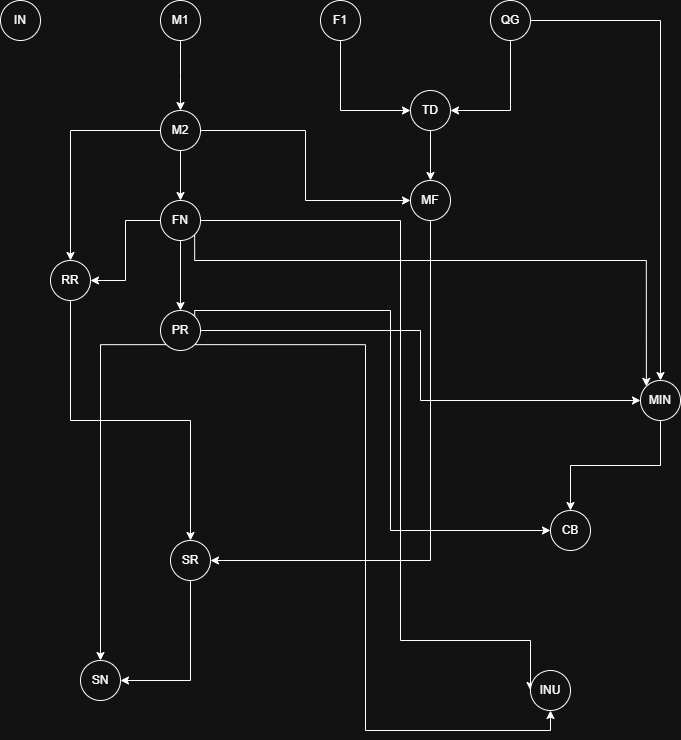

The diagram above was exported from draw.io. Its source (the exported page's mxGraphModel, read from the mxfile embedded in the PNG):
<mxGraphModel dx="1310" dy="695" grid="1" gridSize="10" guides="1" tooltips="1" connect="1" arrows="1" fold="1" page="1" pageScale="1" pageWidth="827" pageHeight="1169" math="0" shadow="0">
  <root>
    <mxCell id="0" />
    <mxCell id="1" parent="0" />
    <mxCell id="AZpUQZDXzJjtYE4UWM3U-1" value="IN" style="ellipse;whiteSpace=wrap;html=1;aspect=fixed;" parent="1" vertex="1">
      <mxGeometry x="110" y="80" width="40" height="40" as="geometry" />
    </mxCell>
    <mxCell id="AZpUQZDXzJjtYE4UWM3U-8" style="edgeStyle=orthogonalEdgeStyle;rounded=0;orthogonalLoop=1;jettySize=auto;html=1;exitX=0.5;exitY=1;exitDx=0;exitDy=0;" parent="1" source="AZpUQZDXzJjtYE4UWM3U-2" edge="1">
      <mxGeometry relative="1" as="geometry">
        <mxPoint x="290" y="190" as="targetPoint" />
      </mxGeometry>
    </mxCell>
    <mxCell id="AZpUQZDXzJjtYE4UWM3U-2" value="M1" style="ellipse;whiteSpace=wrap;html=1;aspect=fixed;" parent="1" vertex="1">
      <mxGeometry x="270" y="80" width="40" height="40" as="geometry" />
    </mxCell>
    <mxCell id="AZpUQZDXzJjtYE4UWM3U-22" style="edgeStyle=orthogonalEdgeStyle;rounded=0;orthogonalLoop=1;jettySize=auto;html=1;exitX=0.5;exitY=1;exitDx=0;exitDy=0;entryX=0;entryY=0.5;entryDx=0;entryDy=0;" parent="1" source="AZpUQZDXzJjtYE4UWM3U-3" target="AZpUQZDXzJjtYE4UWM3U-11" edge="1">
      <mxGeometry relative="1" as="geometry" />
    </mxCell>
    <mxCell id="AZpUQZDXzJjtYE4UWM3U-3" value="F1" style="ellipse;whiteSpace=wrap;html=1;aspect=fixed;" parent="1" vertex="1">
      <mxGeometry x="430" y="80" width="40" height="40" as="geometry" />
    </mxCell>
    <mxCell id="AZpUQZDXzJjtYE4UWM3U-23" style="edgeStyle=orthogonalEdgeStyle;rounded=0;orthogonalLoop=1;jettySize=auto;html=1;exitX=0.5;exitY=1;exitDx=0;exitDy=0;entryX=1;entryY=0.5;entryDx=0;entryDy=0;" parent="1" source="AZpUQZDXzJjtYE4UWM3U-5" target="AZpUQZDXzJjtYE4UWM3U-11" edge="1">
      <mxGeometry relative="1" as="geometry" />
    </mxCell>
    <mxCell id="AZpUQZDXzJjtYE4UWM3U-26" style="edgeStyle=orthogonalEdgeStyle;rounded=0;orthogonalLoop=1;jettySize=auto;html=1;exitX=1;exitY=0.5;exitDx=0;exitDy=0;" parent="1" source="AZpUQZDXzJjtYE4UWM3U-5" target="AZpUQZDXzJjtYE4UWM3U-14" edge="1">
      <mxGeometry relative="1" as="geometry" />
    </mxCell>
    <mxCell id="AZpUQZDXzJjtYE4UWM3U-5" value="QG" style="ellipse;whiteSpace=wrap;html=1;aspect=fixed;" parent="1" vertex="1">
      <mxGeometry x="600" y="80" width="40" height="40" as="geometry" />
    </mxCell>
    <mxCell id="AZpUQZDXzJjtYE4UWM3U-25" style="edgeStyle=orthogonalEdgeStyle;rounded=0;orthogonalLoop=1;jettySize=auto;html=1;exitX=0.5;exitY=1;exitDx=0;exitDy=0;entryX=0.5;entryY=0;entryDx=0;entryDy=0;" parent="1" source="AZpUQZDXzJjtYE4UWM3U-10" target="AZpUQZDXzJjtYE4UWM3U-13" edge="1">
      <mxGeometry relative="1" as="geometry" />
    </mxCell>
    <mxCell id="AZpUQZDXzJjtYE4UWM3U-28" style="edgeStyle=orthogonalEdgeStyle;rounded=0;orthogonalLoop=1;jettySize=auto;html=1;exitX=0;exitY=0.5;exitDx=0;exitDy=0;entryX=0.5;entryY=0;entryDx=0;entryDy=0;" parent="1" source="AZpUQZDXzJjtYE4UWM3U-10" target="AZpUQZDXzJjtYE4UWM3U-17" edge="1">
      <mxGeometry relative="1" as="geometry" />
    </mxCell>
    <mxCell id="AZpUQZDXzJjtYE4UWM3U-49" style="edgeStyle=orthogonalEdgeStyle;rounded=0;orthogonalLoop=1;jettySize=auto;html=1;exitX=1;exitY=0.5;exitDx=0;exitDy=0;entryX=0;entryY=0.5;entryDx=0;entryDy=0;" parent="1" source="AZpUQZDXzJjtYE4UWM3U-10" target="AZpUQZDXzJjtYE4UWM3U-12" edge="1">
      <mxGeometry relative="1" as="geometry" />
    </mxCell>
    <mxCell id="AZpUQZDXzJjtYE4UWM3U-10" value="M2" style="ellipse;whiteSpace=wrap;html=1;aspect=fixed;" parent="1" vertex="1">
      <mxGeometry x="270" y="190" width="40" height="40" as="geometry" />
    </mxCell>
    <mxCell id="AZpUQZDXzJjtYE4UWM3U-24" style="edgeStyle=orthogonalEdgeStyle;rounded=0;orthogonalLoop=1;jettySize=auto;html=1;exitX=0.5;exitY=1;exitDx=0;exitDy=0;entryX=0.5;entryY=0;entryDx=0;entryDy=0;" parent="1" source="AZpUQZDXzJjtYE4UWM3U-11" target="AZpUQZDXzJjtYE4UWM3U-12" edge="1">
      <mxGeometry relative="1" as="geometry" />
    </mxCell>
    <mxCell id="AZpUQZDXzJjtYE4UWM3U-11" value="TD" style="ellipse;whiteSpace=wrap;html=1;aspect=fixed;" parent="1" vertex="1">
      <mxGeometry x="520" y="170" width="40" height="40" as="geometry" />
    </mxCell>
    <mxCell id="AZpUQZDXzJjtYE4UWM3U-34" style="edgeStyle=orthogonalEdgeStyle;rounded=0;orthogonalLoop=1;jettySize=auto;html=1;exitX=0.5;exitY=1;exitDx=0;exitDy=0;entryX=1;entryY=0.5;entryDx=0;entryDy=0;" parent="1" source="AZpUQZDXzJjtYE4UWM3U-12" target="AZpUQZDXzJjtYE4UWM3U-18" edge="1">
      <mxGeometry relative="1" as="geometry" />
    </mxCell>
    <mxCell id="AZpUQZDXzJjtYE4UWM3U-12" value="MF" style="ellipse;whiteSpace=wrap;html=1;aspect=fixed;" parent="1" vertex="1">
      <mxGeometry x="520" y="260" width="40" height="40" as="geometry" />
    </mxCell>
    <mxCell id="AZpUQZDXzJjtYE4UWM3U-30" style="edgeStyle=orthogonalEdgeStyle;rounded=0;orthogonalLoop=1;jettySize=auto;html=1;exitX=0.5;exitY=1;exitDx=0;exitDy=0;entryX=0.5;entryY=0;entryDx=0;entryDy=0;" parent="1" source="AZpUQZDXzJjtYE4UWM3U-13" target="AZpUQZDXzJjtYE4UWM3U-16" edge="1">
      <mxGeometry relative="1" as="geometry" />
    </mxCell>
    <mxCell id="AZpUQZDXzJjtYE4UWM3U-31" style="edgeStyle=orthogonalEdgeStyle;rounded=0;orthogonalLoop=1;jettySize=auto;html=1;exitX=0;exitY=0.5;exitDx=0;exitDy=0;entryX=1;entryY=0.5;entryDx=0;entryDy=0;" parent="1" source="AZpUQZDXzJjtYE4UWM3U-13" target="AZpUQZDXzJjtYE4UWM3U-17" edge="1">
      <mxGeometry relative="1" as="geometry" />
    </mxCell>
    <mxCell id="AZpUQZDXzJjtYE4UWM3U-43" style="edgeStyle=orthogonalEdgeStyle;rounded=0;orthogonalLoop=1;jettySize=auto;html=1;exitX=1;exitY=1;exitDx=0;exitDy=0;entryX=0;entryY=0;entryDx=0;entryDy=0;" parent="1" source="AZpUQZDXzJjtYE4UWM3U-13" target="AZpUQZDXzJjtYE4UWM3U-14" edge="1">
      <mxGeometry relative="1" as="geometry">
        <Array as="points">
          <mxPoint x="304" y="340" />
          <mxPoint x="756" y="340" />
        </Array>
      </mxGeometry>
    </mxCell>
    <mxCell id="AZpUQZDXzJjtYE4UWM3U-47" style="edgeStyle=orthogonalEdgeStyle;rounded=0;orthogonalLoop=1;jettySize=auto;html=1;exitX=1;exitY=0.5;exitDx=0;exitDy=0;entryX=0;entryY=0.5;entryDx=0;entryDy=0;" parent="1" source="AZpUQZDXzJjtYE4UWM3U-13" target="AZpUQZDXzJjtYE4UWM3U-19" edge="1">
      <mxGeometry relative="1" as="geometry">
        <Array as="points">
          <mxPoint x="510" y="300" />
          <mxPoint x="510" y="720" />
        </Array>
      </mxGeometry>
    </mxCell>
    <mxCell id="AZpUQZDXzJjtYE4UWM3U-13" value="FN" style="ellipse;whiteSpace=wrap;html=1;aspect=fixed;" parent="1" vertex="1">
      <mxGeometry x="270" y="280" width="40" height="40" as="geometry" />
    </mxCell>
    <mxCell id="AZpUQZDXzJjtYE4UWM3U-45" style="edgeStyle=orthogonalEdgeStyle;rounded=0;orthogonalLoop=1;jettySize=auto;html=1;exitX=0.5;exitY=1;exitDx=0;exitDy=0;entryX=0.5;entryY=0;entryDx=0;entryDy=0;" parent="1" source="AZpUQZDXzJjtYE4UWM3U-14" target="AZpUQZDXzJjtYE4UWM3U-15" edge="1">
      <mxGeometry relative="1" as="geometry" />
    </mxCell>
    <mxCell id="AZpUQZDXzJjtYE4UWM3U-14" value="MIN" style="ellipse;whiteSpace=wrap;html=1;aspect=fixed;" parent="1" vertex="1">
      <mxGeometry x="750" y="460" width="40" height="40" as="geometry" />
    </mxCell>
    <mxCell id="AZpUQZDXzJjtYE4UWM3U-15" value="CB" style="ellipse;whiteSpace=wrap;html=1;aspect=fixed;" parent="1" vertex="1">
      <mxGeometry x="660" y="590" width="40" height="40" as="geometry" />
    </mxCell>
    <mxCell id="AZpUQZDXzJjtYE4UWM3U-36" style="edgeStyle=orthogonalEdgeStyle;rounded=0;orthogonalLoop=1;jettySize=auto;html=1;exitX=0;exitY=1;exitDx=0;exitDy=0;entryX=0.5;entryY=0;entryDx=0;entryDy=0;" parent="1" source="AZpUQZDXzJjtYE4UWM3U-16" target="AZpUQZDXzJjtYE4UWM3U-20" edge="1">
      <mxGeometry relative="1" as="geometry" />
    </mxCell>
    <mxCell id="AZpUQZDXzJjtYE4UWM3U-44" style="edgeStyle=orthogonalEdgeStyle;rounded=0;orthogonalLoop=1;jettySize=auto;html=1;exitX=1;exitY=0.5;exitDx=0;exitDy=0;entryX=0;entryY=0.5;entryDx=0;entryDy=0;" parent="1" source="AZpUQZDXzJjtYE4UWM3U-16" target="AZpUQZDXzJjtYE4UWM3U-14" edge="1">
      <mxGeometry relative="1" as="geometry" />
    </mxCell>
    <mxCell id="AZpUQZDXzJjtYE4UWM3U-46" style="edgeStyle=orthogonalEdgeStyle;rounded=0;orthogonalLoop=1;jettySize=auto;html=1;exitX=1;exitY=1;exitDx=0;exitDy=0;entryX=0;entryY=0.5;entryDx=0;entryDy=0;" parent="1" source="AZpUQZDXzJjtYE4UWM3U-16" target="AZpUQZDXzJjtYE4UWM3U-15" edge="1">
      <mxGeometry relative="1" as="geometry">
        <Array as="points">
          <mxPoint x="304" y="390" />
          <mxPoint x="500" y="390" />
          <mxPoint x="500" y="610" />
        </Array>
      </mxGeometry>
    </mxCell>
    <mxCell id="AZpUQZDXzJjtYE4UWM3U-48" style="edgeStyle=orthogonalEdgeStyle;rounded=0;orthogonalLoop=1;jettySize=auto;html=1;exitX=1;exitY=1;exitDx=0;exitDy=0;entryX=0.5;entryY=1;entryDx=0;entryDy=0;" parent="1" source="AZpUQZDXzJjtYE4UWM3U-16" target="AZpUQZDXzJjtYE4UWM3U-19" edge="1">
      <mxGeometry relative="1" as="geometry" />
    </mxCell>
    <mxCell id="AZpUQZDXzJjtYE4UWM3U-16" value="PR" style="ellipse;whiteSpace=wrap;html=1;aspect=fixed;" parent="1" vertex="1">
      <mxGeometry x="270" y="390" width="40" height="40" as="geometry" />
    </mxCell>
    <mxCell id="AZpUQZDXzJjtYE4UWM3U-32" style="edgeStyle=orthogonalEdgeStyle;rounded=0;orthogonalLoop=1;jettySize=auto;html=1;exitX=0.5;exitY=1;exitDx=0;exitDy=0;entryX=0.5;entryY=0;entryDx=0;entryDy=0;" parent="1" source="AZpUQZDXzJjtYE4UWM3U-17" target="AZpUQZDXzJjtYE4UWM3U-18" edge="1">
      <mxGeometry relative="1" as="geometry" />
    </mxCell>
    <mxCell id="AZpUQZDXzJjtYE4UWM3U-17" value="RR" style="ellipse;whiteSpace=wrap;html=1;aspect=fixed;" parent="1" vertex="1">
      <mxGeometry x="160" y="340" width="40" height="40" as="geometry" />
    </mxCell>
    <mxCell id="AZpUQZDXzJjtYE4UWM3U-37" style="edgeStyle=orthogonalEdgeStyle;rounded=0;orthogonalLoop=1;jettySize=auto;html=1;exitX=0.5;exitY=1;exitDx=0;exitDy=0;entryX=1;entryY=0.5;entryDx=0;entryDy=0;" parent="1" source="AZpUQZDXzJjtYE4UWM3U-18" target="AZpUQZDXzJjtYE4UWM3U-20" edge="1">
      <mxGeometry relative="1" as="geometry" />
    </mxCell>
    <mxCell id="AZpUQZDXzJjtYE4UWM3U-18" value="SR" style="ellipse;whiteSpace=wrap;html=1;aspect=fixed;" parent="1" vertex="1">
      <mxGeometry x="280" y="620" width="40" height="40" as="geometry" />
    </mxCell>
    <mxCell id="AZpUQZDXzJjtYE4UWM3U-19" value="INU" style="ellipse;whiteSpace=wrap;html=1;aspect=fixed;" parent="1" vertex="1">
      <mxGeometry x="640" y="750" width="40" height="40" as="geometry" />
    </mxCell>
    <mxCell id="AZpUQZDXzJjtYE4UWM3U-20" value="SN" style="ellipse;whiteSpace=wrap;html=1;aspect=fixed;" parent="1" vertex="1">
      <mxGeometry x="190" y="740" width="40" height="40" as="geometry" />
    </mxCell>
  </root>
</mxGraphModel>